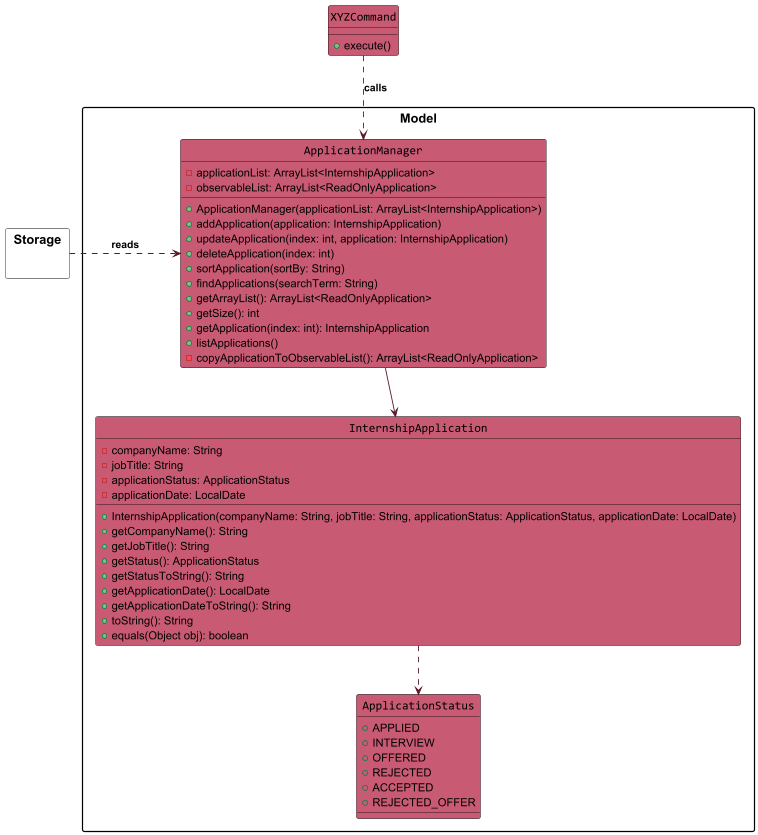

The diagram above was rendered by PlantUML. Its source (embedded in the PNG):
@startuml
!include ../../style.puml

skinparam arrowThickness 1.1
skinparam arrowColor MODEL_COLOR_T4
skinparam classBackgroundColor MODEL_COLOR_T1


class XYZCommand {
  +execute()
}

package "Model" as ModelPackage {
    class ApplicationManager {
        -applicationList: ArrayList<InternshipApplication>
        -observableList: ArrayList<ReadOnlyApplication>
        +ApplicationManager(applicationList: ArrayList<InternshipApplication>)
        +addApplication(application: InternshipApplication)
        +updateApplication(index: int, application: InternshipApplication)
        +deleteApplication(index: int)
        +sortApplication(sortBy: String)
        +findApplications(searchTerm: String)
        +getArrayList(): ArrayList<ReadOnlyApplication>
        +getSize(): int
        +getApplication(index: int): InternshipApplication
        +listApplications()
        -copyApplicationToObservableList(): ArrayList<ReadOnlyApplication>
    }

    class InternshipApplication {
        -companyName: String
        -jobTitle: String
        -applicationStatus: ApplicationStatus
        -applicationDate: LocalDate
        +InternshipApplication(companyName: String, jobTitle: String, applicationStatus: ApplicationStatus, applicationDate: LocalDate)
        +getCompanyName(): String
        +getJobTitle(): String
        +getStatus(): ApplicationStatus
        +getStatusToString(): String
        +getApplicationDate(): LocalDate
        +getApplicationDateToString(): String
        +toString(): String
        +equals(Object obj): boolean
    }

    class ApplicationStatus {
        +APPLIED
        +INTERVIEW
        +OFFERED
        +REJECTED
        +ACCEPTED
        +REJECTED_OFFER
    }
}

package "Storage" {
}

XYZCommand .down.> ApplicationManager : «calls»
"Storage" .right.> ApplicationManager : «reads»
ApplicationManager --> InternshipApplication
InternshipApplication ..> ApplicationStatus

@enduml